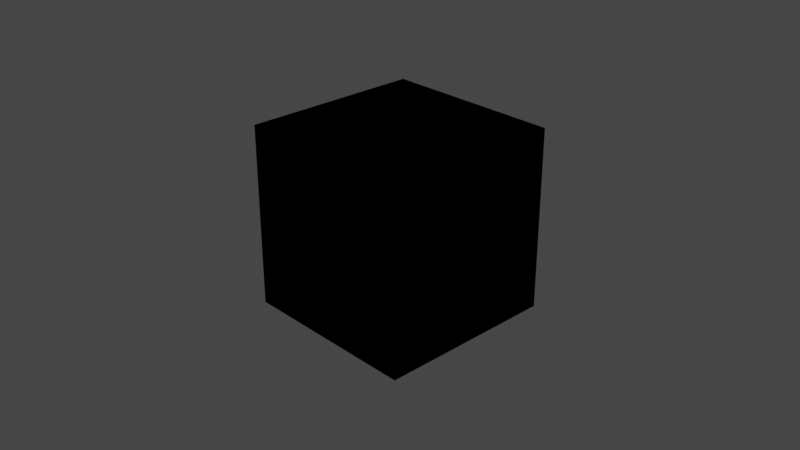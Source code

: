 # Source: lib.blend  (saved by Blender 2.80.74; exported with 4.5.12 LTS)
import bpy
from mathutils import Matrix  # noqa: F401  (used for matrix-valued properties, if any)

bpy.ops.wm.read_factory_settings(use_empty=True)
scene = bpy.context.scene
scene.name = 'Scene'

# ---- collections
col_collection = bpy.data.collections.new('Collection'); scene.collection.children.link(col_collection)

# ---- materials (node trees are filled in below, after node groups)
mat_testm1 = bpy.data.materials.new('TestM1')
mat_testm1.alpha_threshold = 0.0
mat_testm1.use_transparent_shadow = False
mat_testm1.line_color = (0.0, 0.0, 0.0, 1.0)

# ---- node groups
ng_mynodegroup = bpy.data.node_groups.new('MyNodeGroup', 'ShaderNodeTree')
_s = ng_mynodegroup.interface.new_socket(name='Shader', in_out='OUTPUT', socket_type='NodeSocketShader')
_s = ng_mynodegroup.interface.new_socket(name='Color', in_out='INPUT', socket_type='NodeSocketColor')
_s.default_value = (0.8, 0.8, 0.8, 1.0)
_s = ng_mynodegroup.interface.new_socket(name='Color', in_out='INPUT', socket_type='NodeSocketColor')
_s.default_value = (0.8, 0.8, 0.8, 1.0)
_N = ng_mynodegroup.nodes; _L = ng_mynodegroup.links
n0 = _N.new('NodeGroupInput'); n0.name = 'Group Input'; n0.location = (-235, -27)
n1 = _N.new('NodeGroupOutput'); n1.name = 'Group Output'; n1.location = (452, -71)
n2 = _N.new('ShaderNodeMixShader'); n2.name = 'Mix Shader'; n2.location = (252, -57)
n3 = _N.new('ShaderNodeBsdfAnisotropic'); n3.name = 'Glossy BSDF'; n3.location = (28, -124)
n3.distribution = 'GGX'
n4 = _N.new('ShaderNodeBsdfDiffuse'); n4.name = 'Diffuse BSDF'; n4.location = (51, 78)
_L.new(n0.outputs[0], n4.inputs[0])
_L.new(n0.outputs[1], n3.inputs[0])
_L.new(n3.outputs[0], n2.inputs[2])
_L.new(n4.outputs[0], n2.inputs[0])
_L.new(n2.outputs[0], n1.inputs[0])
n1.is_active_output = True

# ---- material node trees
mat_testm1.use_nodes = True; mat_testm1.node_tree.nodes.clear()
_N = mat_testm1.node_tree.nodes; _L = mat_testm1.node_tree.links
n0 = _N.new('ShaderNodeOutputMaterial'); n0.name = 'Material Output'; n0.location = (392, 303)
n1 = _N.new('ShaderNodeGroup'); n1.name = 'Group'; n1.location = (-58, 322)
n1.label = 'MyNode'
n1.node_tree = ng_mynodegroup
n1.inputs[0].default_value = (0.8, 0.8, 0.8, 1.0)
n1.inputs[1].default_value = (0.8, 0.8, 0.8, 1.0)
n0.is_active_output = True

# ---- world
world_world = bpy.data.worlds.new('World'); scene.world = world_world
world_world.use_nodes = True; world_world.node_tree.nodes.clear()
_N = world_world.node_tree.nodes; _L = world_world.node_tree.links
n0 = _N.new('ShaderNodeOutputWorld'); n0.name = 'World Output'; n0.location = (300, 300)
n1 = _N.new('ShaderNodeBackground'); n1.name = 'Background'; n1.location = (10, 300)
n1.inputs[0].default_value = (0.05088, 0.05088, 0.05088, 1.0)
_L.new(n1.outputs[0], n0.inputs[0])
n0.is_active_output = True
world_world.color = (0.05088, 0.05088, 0.05088)
world_world.use_sun_shadow = False
world_world.sun_shadow_jitter_overblur = 0.0

# ---- cameras
cam_camera = bpy.data.cameras.new('Camera')
cam_camera.clip_end = 100.0
cam_camera.ortho_scale = 7.314

# ---- lights
light_light = bpy.data.lights.new('Light', 'POINT')
light_light.transmission_factor = 0.0
light_light.energy = 1000.0
light_light.shadow_soft_size = 0.1
light_light.shadow_maximum_resolution = 0.006
light_light.use_absolute_resolution = True

# ---- meshes
me_cube = bpy.data.meshes.new('Cube')
me_cube.from_pydata([(1.0, 1.0, 1.0), (1.0, 1.0, -1.0), (1.0, -1.0, 1.0), (1.0, -1.0, -1.0), (-1.0, 1.0, 1.0), (-1.0, 1.0, -1.0), (-1.0, -1.0, 1.0), (-1.0, -1.0, -1.0)], [], [(0, 4, 6, 2), (3, 2, 6, 7), (7, 6, 4, 5), (5, 1, 3, 7), (1, 0, 2, 3), (5, 4, 0, 1)])
_uv = me_cube.uv_layers.new(name='UVMap')
_uv.uv.foreach_set('vector', [0.375, 0.0, 0.625, 0.0, 0.625, 0.25, 0.375, 0.25, 0.375, 0.25, 0.625, 0.25, 0.625, 0.5, 0.375, 0.5, 0.375, 0.5, 0.625, 0.5, 0.625, 0.75, 0.375, 0.75, 0.375, 0.75, 0.625, 0.75, 0.625, 1.0, 0.375, 1.0, 0.125, 0.5, 0.375, 0.5, 0.375, 0.75, 0.125, 0.75, 0.625, 0.5, 0.875, 0.5, 0.875, 0.75, 0.625, 0.75])
me_cube.materials.append(mat_testm1)
me_cube.use_remesh_preserve_volume = False
me_cube.use_remesh_preserve_attributes = False
me_cube.use_mirror_vertex_groups = False
me_cube.update()

# ---- objects
ob_cube = bpy.data.objects.new('Cube', me_cube)
ob_light = bpy.data.objects.new('Light', light_light)
ob_camera = bpy.data.objects.new('Camera', cam_camera)

# ---- transforms, parenting, visibility, modifiers, constraints
ob_cube.location = (0.0, 0.0, 0.0)
ob_cube.lock_rotations_4d = False
ob_cube.empty_display_type = 'ARROWS'
ob_cube.lineart.crease_threshold = 0.0
ob_light.location = (4.076, 1.005, 5.904)
ob_light.rotation_euler = (0.6503, 0.05522, 1.866)
ob_light.lock_rotations_4d = False
ob_light.empty_display_type = 'ARROWS'
ob_light.color = (0.0, 0.0, 0.0, 0.0)
ob_light.lineart.crease_threshold = 0.0
ob_camera.location = (7.359, -6.926, 4.958)
ob_camera.rotation_euler = (1.109, 0.0, 0.8149)
ob_camera.lock_rotations_4d = False
ob_camera.empty_display_type = 'ARROWS'
ob_camera.color = (0.0, 0.0, 0.0, 0.0)
ob_camera.display_type = 'WIRE'
ob_camera.lineart.crease_threshold = 0.0

# ---- collection membership
col_collection.objects.link(ob_cube)
col_collection.objects.link(ob_light)
col_collection.objects.link(ob_camera)

# ---- scene / render settings (as saved in the file)
scene.camera = ob_camera
scene.frame_start = 1; scene.frame_end = 250; scene.frame_set(1)
scene.render.engine = 'BLENDER_EEVEE_NEXT'
scene.cycles.use_denoising = False
scene.cycles.samples = 128
scene.cycles.sampling_pattern = 'TABULATED_SOBOL'
scene.cycles.use_adaptive_sampling = False
scene.cycles.use_light_tree = False
scene.view_settings.view_transform = 'Filmic'
bpy.context.view_layer.update()
